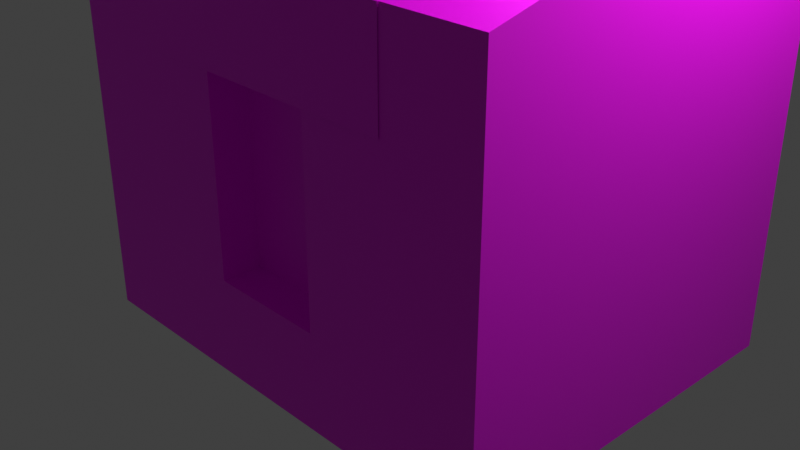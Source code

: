 # Source: house7.blend  (saved by Blender 3.6.13; exported with 4.5.12 LTS)
import bpy
from mathutils import Matrix  # noqa: F401  (used for matrix-valued properties, if any)

bpy.ops.wm.read_factory_settings(use_empty=True)
scene = bpy.context.scene
scene.name = 'Scene'

# ---- collections
col_collection = bpy.data.collections.new('Collection'); scene.collection.children.link(col_collection)

# ---- images (referenced by path relative to the original .blend; pixels are not part of the script)
import os
ASSET_DIR = os.environ.get("B2B_ASSET_DIR", "")  # directory of the original .blend (textures are referenced by path, not embedded)
HERE = os.path.dirname(os.path.abspath(__file__))  # packed textures are extracted next to this script under _unpacked/

def load_image(name, relpath, width, height, colorspace="sRGB"):
    """Load a texture the original file referenced (path relative to the .blend, or extracted next to this script)."""
    p = next((c for c in (os.path.join(HERE, relpath), os.path.join(ASSET_DIR, relpath)) if relpath and os.path.exists(c)), "")
    if p:
        img = bpy.data.images.load(p, check_existing=True)
        img.name = name
    else:  # same state as the original file: an image datablock whose file is absent (Cycles renders it pink)
        img = bpy.data.images.new(name, width, height)
        img.source = "FILE"
        img.filepath = "//" + (relpath or name)
    img.colorspace_settings.name = colorspace
    return img
img_z_forest5_png_002 = load_image('z_forest5.png.002', 'z_forest5.png', 1024, 1024, 'sRGB')

# ---- materials (node trees are filled in below, after node groups)
mat_z_forest5 = bpy.data.materials.new('z_forest5')
mat_z_forest5.alpha_threshold = 0.0
mat_z_forest5.use_transparent_shadow = False
mat_z_forest5.roughness = 0.5
mat_z_forest5.line_color = (0.0, 0.0, 0.0, 1.0)

# ---- material node trees
mat_z_forest5.use_nodes = True; mat_z_forest5.node_tree.nodes.clear()
_N = mat_z_forest5.node_tree.nodes; _L = mat_z_forest5.node_tree.links
n0 = _N.new('ShaderNodeOutputMaterial'); n0.name = 'Material Output'; n0.location = (400, 0)
n1 = _N.new('ShaderNodeBsdfPrincipled'); n1.name = 'Principled BSDF'; n1.location = (200, 0)
n1.distribution = 'GGX'
n1.subsurface_method = 'RANDOM_WALK_SKIN'
n1.inputs[3].default_value = 1.45
n1.inputs[27].default_value = (0.0, 0.0, 0.0, 1.0)
n1.inputs[28].default_value = 1.0
n2 = _N.new('ShaderNodeTexImage'); n2.name = 'Image Texture'; n2.location = (-90, -20)
n2.image = img_z_forest5_png_002
n3 = _N.new('ShaderNodeTexImage'); n3.name = 'Image Texture.001'; n3.location = (-90, -420)
n3.image = img_z_forest5_png_002
_L.new(n1.outputs[0], n0.inputs[0])
_L.new(n2.outputs[0], n1.inputs[0])
_L.new(n3.outputs[1], n1.inputs[4])
n0.is_active_output = True

# ---- world
world_world = bpy.data.worlds.new('World'); scene.world = world_world
world_world.use_nodes = True; world_world.node_tree.nodes.clear()
_N = world_world.node_tree.nodes; _L = world_world.node_tree.links
n0 = _N.new('ShaderNodeOutputWorld'); n0.name = 'World Output'; n0.location = (300, 300)
n1 = _N.new('ShaderNodeBackground'); n1.name = 'Background'; n1.location = (10, 300)
n1.inputs[0].default_value = (0.05088, 0.05088, 0.05088, 1.0)
_L.new(n1.outputs[0], n0.inputs[0])
n0.is_active_output = True
world_world.color = (0.05088, 0.05088, 0.05088)
world_world.use_sun_shadow = False
world_world.sun_shadow_jitter_overblur = 0.0

# ---- cameras
cam_camera = bpy.data.cameras.new('Camera')
cam_camera.clip_end = 100.0
cam_camera.ortho_scale = 7.314

# ---- lights
light_light = bpy.data.lights.new('Light', 'POINT')
light_light.transmission_factor = 0.0
light_light.energy = 1000.0
light_light.shadow_soft_size = 0.1
light_light.shadow_maximum_resolution = 0.006
light_light.use_absolute_resolution = True

# ---- meshes
me_cube = bpy.data.meshes.new('Cube')
me_cube.from_pydata([(0.9605, -2.039, 2.384e-07), (-2.039, -2.039, 1.0), (-0.03947, -2.039, 2.384e-07), (1.961, -1.039, 6.0), (-1.039, -2.039, 1.0), (-0.03947, -1.039, 5.0), (-0.03947, -2.039, 2.0), (-1.039, -2.039, 2.0), (1.961, -2.039, 2.384e-07), (1.961, -2.039, 2.0), (-1.039, -2.039, 3.0), (1.961, -2.039, 1.0), (-2.039, -2.039, 2.0), (0.9605, -2.039, 3.0), (0.9605, -2.039, 2.0), (1.961, -2.039, 3.0), (0.9605, -0.03947, 3.0), (-0.03947, -2.039, 3.0), (2.961, -1.039, 3.0), (1.961, -0.03947, 5.0), (-1.039, 0.9605, 4.0), (-0.03947, 0.9605, 4.0), (1.961, -0.03947, 6.0), (2.961, -0.03947, 3.0), (1.961, 0.9605, 5.0), (-1.039, 0.9605, 5.0), (-2.039, -1.039, 3.25), (-0.03947, 0.9605, 3.0), (-0.03947, -0.03947, 3.0), (2.961, -1.039, 2.0), (-2.039, -2.039, 2.384e-07), (2.961, 0.9605, 1.0), (2.961, -0.03947, 2.384e-07), (2.961, -1.039, 2.384e-07), (2.961, 0.9605, 2.384e-07), (-1.039, 1.961, 2.384e-07), (-0.03947, 1.961, 1.0), (0.9605, 1.961, 1.0), (2.961, 0.9605, 2.0), (-1.039, 0.9605, 3.25), (2.961, -0.03947, 1.0), (2.961, -2.039, 1.0), (2.961, -1.039, 1.0), (2.961, -2.039, 2.0), (2.961, -0.03947, 2.0), (1.961, 1.961, 1.0), (1.961, 1.961, 2.0), (-2.039, 0.9605, 1.0), (-2.039, 1.961, -1.0), (0.9605, 1.961, 6.0), (2.961, 1.961, 1.0), (-1.039, -1.039, 5.0), (2.961, 1.961, 2.0), (-1.039, 1.961, 2.0), (-2.039, -0.03947, 3.5), (-1.039, 1.961, 3.0), (-1.039, 1.961, 1.0), (-2.039, -0.03947, 2.0), (2.961, 1.961, 2.384e-07), (-1.039, 1.961, -1.0), (-2.039, 1.961, 1.0), (1.961, 1.961, -1.0), (-0.03947, 1.961, 6.0), (-2.039, -1.039, 2.0), (0.9605, 1.961, 2.0), (-0.03947, 1.961, 2.0), (-2.039, 1.961, 2.384e-07), (-2.039, 0.9605, 2.0), (-2.039, -1.039, 1.0), (0.9605, 1.961, -1.0), (-2.039, -1.039, 2.384e-07), (-2.039, 1.961, 2.0), (-2.039, -0.03947, -1.0), (-2.039, -0.03947, 1.0), (-1.039, -0.03947, 3.5), (0.9605, 0.9605, 3.0), (-0.03947, -1.039, 3.0), (-1.039, 0.9605, 7.0), (0.9605, -1.039, 3.0), (0.9605, -1.039, 5.0), (-1.039, 0.9605, 6.0), (-1.039, -0.03947, 5.0), (-1.039, -0.03947, 4.0), (-0.03947, 1.961, 3.0), (0.9605, 1.961, 5.0), (-1.039, 1.961, 4.0), (1.961, 1.961, 3.0), (-1.039, 1.961, 5.0), (0.9605, 1.961, 3.0), (1.961, -1.039, 3.25), (-0.03947, 1.961, 5.0), (1.961, 1.961, 4.0), (1.961, 1.961, 5.0), (1.961, -0.03947, 3.0), (1.961, -1.039, 4.0), (1.961, -1.039, 5.0), (-0.03947, -0.03947, 4.0), (1.961, 0.9605, 4.0), (2.961, 0.9605, 3.0), (-1.039, -1.039, 6.0), (-0.03947, -1.039, 6.0), (1.961, 0.9605, 7.0), (1.961, 0.4605, 7.5), (0.9605, -1.039, 6.0), (-1.039, -0.03947, 7.0), (1.961, 1.961, 6.0), (1.961, 0.9605, 6.0), (0.9605, 0.9605, 7.0), (-0.03947, -0.03947, 7.0), (-0.03947, 0.9605, 7.0), (-2.039, 0.9605, 3.25), (-0.03947, 0.4605, 7.5), (-1.039, 1.961, 6.0), (1.961, -0.03947, 7.0), (0.9605, -0.03947, 7.0), (0.9605, 0.4605, 7.5), (-1.039, -0.03947, 6.0), (1.961, -0.5395, 6.5), (-1.039, 0.4605, 7.5), (-1.039, 1.461, 6.5), (2.961, -2.039, 3.0), (1.961, 0.9605, 3.0), (-1.039, -0.03947, 3.0), (-1.039, -1.039, 3.0), (-1.039, -1.039, 3.25), (2.961, 1.961, 3.0), (-2.039, -2.039, 3.0), (-1.039, 0.9605, 3.0), (-2.039, -0.03947, 3.0), (-2.039, -1.039, 3.0), (-2.039, 1.961, 3.0), (-2.039, 0.9605, 3.0), (1.961, -0.03947, 3.5), (1.961, 0.9605, 3.25), (2.961, 0.9605, 3.25), (2.961, -0.03947, 3.5), (2.961, -1.039, 3.25), (0.9605, -1.039, 3.25), (-0.03947, -1.039, 3.25), (1.961, -1.039, 3.0), (0.9605, 1.961, 4.0), (0.9605, 0.9605, 4.0), (-0.03947, 1.961, 4.0), (1.961, -0.03947, 4.0), (0.9605, -0.03947, 4.0), (0.9605, -1.039, 4.0), (-0.03947, -1.039, 4.0), (-1.039, -1.039, 4.0), (-1.039, -2.049, 2.0), (-0.03947, -2.049, 2.0), (-0.03947, -2.049, 3.0), (-1.039, -2.049, 3.0), (1.961, -2.049, 2.0), (0.9605, -2.049, 2.0), (1.961, -2.049, 3.0), (0.9605, -2.049, 3.0), (-0.1565, -2.039, 2.384e-07), (-0.1565, -2.039, 1.0), (-0.1595, -2.039, 2.0), (1.081, -2.039, 2.0), (1.079, -2.039, 2.384e-07), (1.08, -2.039, 1.0), (-0.1565, -1.633, 2.384e-07), (-0.03947, -1.633, 2.384e-07), (-0.03947, -1.633, 1.0), (0.9605, -1.633, 1.0), (0.9605, -1.633, 2.384e-07), (-0.1565, -1.633, 1.0), (0.9605, -1.633, 2.0), (1.081, -1.633, 2.0), (1.08, -1.633, 1.0), (-0.1595, -1.633, 2.0), (-0.03947, -1.633, 2.0), (1.079, -1.633, 2.384e-07), (-2.039, -2.039, -1.0), (-1.039, -2.039, -1.0), (-0.03947, -2.039, -1.0), (0.9605, -2.039, -1.0), (1.961, -2.039, -1.0), (-1.039, -2.039, 2.384e-07), (-2.039, -1.039, -1.0), (-2.039, 0.9605, -1.0), (2.961, 1.961, -1.0), (-2.039, -0.03947, 2.384e-07), (-2.039, 0.9605, 2.384e-07), (2.961, 0.9605, -1.0), (2.961, -1.039, -1.0), (-0.03947, 1.961, -1.0), (1.961, 1.961, 2.384e-07), (0.9605, 1.961, 2.384e-07), (-0.03947, 1.961, 2.384e-07), (2.961, -0.03947, -1.0), (2.961, -2.039, -1.0), (2.961, -2.039, 2.384e-07)], [], [(30, 179, 4, 1), (1, 4, 7, 12), (179, 156, 157, 4), (4, 157, 158, 7), (156, 2, 163, 162), (161, 159, 169, 170), (157, 156, 162, 167), (2, 0, 166, 163), (8, 193, 41, 11), (11, 41, 43, 9), (12, 7, 10, 126), (7, 158, 6, 17, 10), (6, 14, 13, 17), (14, 159, 9, 15, 13), (9, 43, 120, 15), (126, 10, 124, 26), (10, 17, 138, 124), (17, 13, 137, 138), (13, 15, 89, 137), (15, 120, 136, 89), (26, 124, 74, 54), (123, 122, 28, 76), (76, 28, 16, 78), (78, 16, 93, 139), (89, 136, 135, 132), (132, 135, 134, 133), (54, 74, 39, 110), (122, 127, 27, 28), (28, 27, 75, 16), (16, 75, 121, 93), (33, 32, 40, 42), (193, 33, 42, 41), (32, 34, 31, 40), (34, 58, 50, 31), (31, 50, 52, 38), (38, 52, 125, 98), (44, 38, 98, 23), (29, 44, 23, 18), (40, 31, 38, 44), (42, 40, 44, 29), (41, 42, 29, 43), (43, 29, 18, 120), (58, 188, 45, 50), (52, 46, 86, 125), (50, 45, 46, 52), (35, 66, 60, 56), (53, 71, 130, 55), (56, 60, 71, 53), (190, 35, 56, 36), (36, 56, 53, 65), (189, 190, 36, 37), (37, 36, 65, 64), (188, 189, 37, 45), (45, 37, 64, 46), (46, 64, 88, 86), (64, 65, 83, 88), (65, 53, 55, 83), (66, 184, 47, 60), (60, 47, 67, 71), (70, 30, 1, 68), (68, 1, 12, 63), (184, 183, 73, 47), (47, 73, 57, 67), (183, 70, 68, 73), (73, 68, 63, 57), (63, 12, 126, 129), (71, 67, 131, 130), (67, 57, 128, 131), (57, 63, 129, 128), (127, 55, 83, 27), (27, 83, 88, 75), (75, 88, 86, 121), (123, 76, 146, 147), (147, 146, 5, 51), (51, 5, 100, 99), (76, 78, 145, 146), (78, 139, 94, 145), (145, 94, 95, 79), (79, 95, 3, 103), (122, 123, 147, 82), (82, 147, 51, 81), (81, 51, 99, 116), (127, 122, 82, 20), (142, 85, 20, 21), (55, 127, 20, 85), (85, 20, 25, 87), (87, 25, 80, 112), (88, 83, 142, 140), (140, 142, 21, 141), (83, 55, 85, 142), (142, 85, 87, 90), (90, 87, 112, 62), (86, 88, 140, 91), (91, 140, 84, 92), (92, 84, 49, 105), (139, 93, 143, 94), (94, 143, 19, 95), (95, 19, 22, 3), (93, 121, 97, 143), (91, 140, 141, 97), (121, 86, 91, 97), (97, 91, 92, 24), (24, 92, 105, 106), (125, 86, 133, 134), (55, 130, 110, 39), (99, 100, 108, 104), (100, 103, 114, 108), (103, 3, 113, 114), (105, 49, 107, 101), (49, 62, 109, 107), (62, 112, 77, 109), (102, 101, 107, 115), (115, 107, 109, 111), (111, 109, 77, 118), (108, 111, 118, 104), (114, 115, 111, 108), (113, 102, 115, 114), (105, 101, 106), (113, 101, 102), (22, 106, 101, 113), (80, 116, 104, 77), (104, 118, 77), (99, 104, 116), (117, 3, 22, 113), (119, 112, 80, 77), (131, 128, 54, 110), (128, 129, 26, 54), (129, 126, 26), (130, 131, 110), (120, 18, 136), (98, 125, 134), (23, 98, 134, 135), (18, 23, 135, 136), (143, 97, 141, 144), (94, 143, 144, 145), (146, 145, 144, 96), (147, 146, 96, 82), (20, 82, 96, 21), (148, 149, 150, 151), (149, 153, 155, 150), (153, 152, 154, 155), (6, 158, 171, 172), (163, 166, 165, 164), (160, 161, 170, 173), (161, 160, 8, 11), (159, 161, 11, 9), (164, 165, 168, 172), (166, 173, 170, 165), (165, 170, 169, 168), (167, 162, 163, 164), (171, 167, 164, 172), (159, 14, 168, 169), (0, 160, 173, 166), (14, 6, 172, 168), (158, 157, 167, 171), (174, 175, 179, 30), (175, 176, 2, 179), (176, 177, 0, 2), (177, 178, 8, 0), (178, 192, 193, 8), (180, 174, 30, 70), (72, 180, 70, 183), (181, 72, 183, 184), (48, 181, 184, 66), (182, 61, 188, 58), (61, 69, 189, 188), (69, 187, 190, 189), (187, 59, 35, 190), (59, 48, 66, 35), (185, 182, 58, 34), (191, 185, 34, 32), (186, 191, 32, 33), (192, 186, 33, 193)])
_uv = me_cube.uv_layers.new(name='UVMap')
_uv.uv.foreach_set('vector', [9.765e-05, 0.8542, 0.1249, 0.8542, 0.1249, 0.875, 9.765e-05, 0.875, 9.765e-05, 0.875, 0.1249, 0.875, 0.1249, 0.8958, 9.765e-05, 0.8958, 0.3751, 0.5833, 0.4853, 0.5833, 0.4853, 0.6042, 0.3751, 0.6042, 0.3751, 0.6042, 0.4853, 0.6042, 0.4849, 0.625, 0.3751, 0.625, 0.0, 0.0, 0.0, 0.0, 0.0, 0.0, 0.0, 0.0, 0.64, 0.6042, 0.6402, 0.625, 0.6402, 0.625, 0.64, 0.6042, 0.4853, 0.6042, 0.4853, 0.5833, 0.4853, 0.5833, 0.4853, 0.6042, 0.0, 0.0, 0.0, 0.0, 0.0, 0.0, 0.0, 0.0, 0.2501, 0.8542, 0.3749, 0.8542, 0.3749, 0.875, 0.2501, 0.875, 0.2501, 0.875, 0.3749, 0.875, 0.3749, 0.8958, 0.2501, 0.8958, 0.3751, 0.875, 0.4999, 0.875, 0.4999, 0.8958, 0.3751, 0.8958, 0.5001, 0.875, 0.6099, 0.875, 0.6249, 0.875, 0.6249, 0.8958, 0.5001, 0.8958, 0.5001, 0.875, 0.6249, 0.875, 0.6249, 0.8958, 0.5001, 0.8958, 0.5001, 0.875, 0.5152, 0.875, 0.6249, 0.875, 0.6249, 0.8958, 0.5001, 0.8958, 0.6251, 0.875, 0.7499, 0.875, 0.7499, 0.8958, 0.6251, 0.8958, 0.3751, 0.8958, 0.4999, 0.8958, 0.4999, 0.9167, 0.3751, 0.9167, 0.5001, 0.8958, 0.6249, 0.8958, 0.6249, 0.9167, 0.5001, 0.9167, 0.5001, 0.8958, 0.6249, 0.8958, 0.6249, 0.9167, 0.5001, 0.9167, 0.5001, 0.8958, 0.6249, 0.8958, 0.6249, 0.9167, 0.5001, 0.9167, 0.6251, 0.8958, 0.7499, 0.8958, 0.7499, 0.9167, 0.6251, 0.9167, 0.3751, 0.9167, 0.4999, 0.9167, 0.4999, 0.9375, 0.3751, 0.9375, 0.8751, 0.06252, 0.8751, 0.08332, 0.9999, 0.08332, 0.9999, 0.06252, 0.8751, 0.06252, 0.8751, 0.08332, 0.9999, 0.08332, 0.9999, 0.06252, 0.8751, 0.06252, 0.8751, 0.08332, 0.9999, 0.08332, 0.9999, 0.06252, 0.6251, 0.9167, 0.7499, 0.9167, 0.7499, 0.9375, 0.6251, 0.9375, 0.6251, 0.9167, 0.7499, 0.9167, 0.7499, 0.9375, 0.6251, 0.9375, 0.3751, 0.9167, 0.4999, 0.9167, 0.4999, 0.9375, 0.3751, 0.9375, 0.8751, 0.06252, 0.8751, 0.08332, 0.9999, 0.08332, 0.9999, 0.06252, 0.8751, 0.06252, 0.8751, 0.08332, 0.9999, 0.08332, 0.9999, 0.06252, 0.8751, 0.06252, 0.8751, 0.08332, 0.9999, 0.08332, 0.9999, 0.06252, 0.5001, 0.8542, 0.6249, 0.8542, 0.6249, 0.875, 0.5001, 0.875, 0.3751, 0.8542, 0.4999, 0.8542, 0.4999, 0.875, 0.3751, 0.875, 0.5001, 0.8542, 0.6249, 0.8542, 0.6249, 0.875, 0.5001, 0.875, 0.6251, 0.8542, 0.7499, 0.8542, 0.7499, 0.875, 0.6251, 0.875, 0.2501, 0.875, 0.3749, 0.875, 0.3749, 0.8958, 0.2501, 0.8958, 0.6251, 0.875, 0.7499, 0.875, 0.7499, 0.8958, 0.6251, 0.8958, 0.5001, 0.875, 0.6249, 0.875, 0.6249, 0.8958, 0.5001, 0.8958, 0.5001, 0.875, 0.6249, 0.875, 0.6249, 0.8958, 0.5001, 0.8958, 0.1251, 0.875, 0.2499, 0.875, 0.2499, 0.8958, 0.1251, 0.8958, 0.1251, 0.875, 0.2499, 0.875, 0.2499, 0.8958, 0.1251, 0.8958, 9.765e-05, 0.875, 0.1249, 0.875, 0.1249, 0.8958, 9.765e-05, 0.8958, 0.3751, 0.875, 0.4999, 0.875, 0.4999, 0.8958, 0.3751, 0.8958, 0.3751, 0.8542, 0.4999, 0.8542, 0.4999, 0.875, 0.3751, 0.875, 0.3751, 0.875, 0.4999, 0.875, 0.4999, 0.8958, 0.3751, 0.8958, 9.765e-05, 0.875, 0.1249, 0.875, 0.1249, 0.8958, 9.765e-05, 0.8958, 0.6251, 0.8542, 0.7499, 0.8542, 0.7499, 0.875, 0.6251, 0.875, 0.6251, 0.875, 0.7499, 0.875, 0.7499, 0.8958, 0.6251, 0.8958, 0.2501, 0.875, 0.3749, 0.875, 0.3749, 0.8958, 0.2501, 0.8958, 0.1251, 0.8542, 0.2499, 0.8542, 0.2499, 0.875, 0.1251, 0.875, 0.1251, 0.875, 0.2499, 0.875, 0.2499, 0.8958, 0.1251, 0.8958, 0.1251, 0.8542, 0.2499, 0.8542, 0.2499, 0.875, 0.1251, 0.875, 0.1251, 0.875, 0.2499, 0.875, 0.2499, 0.8958, 0.1251, 0.8958, 0.1251, 0.8542, 0.2499, 0.8542, 0.2499, 0.875, 0.1251, 0.875, 0.1251, 0.875, 0.2499, 0.875, 0.2499, 0.8958, 0.1251, 0.8958, 0.5001, 0.875, 0.6249, 0.875, 0.6249, 0.8958, 0.5001, 0.8958, 0.5001, 0.875, 0.6249, 0.875, 0.6249, 0.8958, 0.5001, 0.8958, 0.5001, 0.875, 0.6249, 0.875, 0.6249, 0.8958, 0.5001, 0.8958, 9.765e-05, 0.8542, 0.1249, 0.8542, 0.1249, 0.875, 9.765e-05, 0.875, 9.765e-05, 0.875, 0.1249, 0.875, 0.1249, 0.8958, 9.765e-05, 0.8958, 0.2501, 0.8542, 0.3749, 0.8542, 0.3749, 0.875, 0.2501, 0.875, 0.2501, 0.875, 0.3749, 0.875, 0.3749, 0.8958, 0.2501, 0.8958, 0.1251, 0.8542, 0.2499, 0.8542, 0.2499, 0.875, 0.1251, 0.875, 0.1251, 0.875, 0.2499, 0.875, 0.2499, 0.8958, 0.1251, 0.8958, 0.1251, 0.8542, 0.2499, 0.8542, 0.2499, 0.875, 0.1251, 0.875, 0.1251, 0.875, 0.2499, 0.875, 0.2499, 0.8958, 0.1251, 0.8958, 0.6251, 0.875, 0.7499, 0.875, 0.7499, 0.8958, 0.6251, 0.8958, 0.3751, 0.875, 0.4999, 0.875, 0.4999, 0.8958, 0.3751, 0.8958, 0.5001, 0.875, 0.6249, 0.875, 0.6249, 0.8958, 0.5001, 0.8958, 0.5001, 0.875, 0.6249, 0.875, 0.6249, 0.8958, 0.5001, 0.8958, 0.8751, 0.06252, 0.8751, 0.08332, 0.9999, 0.08332, 0.9999, 0.06252, 0.8751, 0.06252, 0.8751, 0.08332, 0.9999, 0.08332, 0.9999, 0.06252, 0.8751, 0.06252, 0.8751, 0.08332, 0.9999, 0.08332, 0.9999, 0.06252, 0.7501, 0.06252, 0.8749, 0.06252, 0.8749, 0.08332, 0.7501, 0.08332, 0.7501, 0.1042, 0.8749, 0.1042, 0.8749, 0.125, 0.7501, 0.125, 0.7501, 0.1042, 0.8749, 0.1042, 0.8749, 0.125, 0.7501, 0.125, 0.7501, 0.125, 0.8749, 0.125, 0.8749, 0.1458, 0.7501, 0.1458, 0.8751, 0.125, 0.9999, 0.125, 0.9999, 0.1458, 0.8751, 0.1458, 0.8751, 0.1667, 0.9999, 0.1667, 0.9999, 0.1875, 0.8751, 0.1875, 0.8751, 0.1667, 0.9999, 0.1667, 0.9999, 0.1875, 0.8751, 0.1875, 0.8751, 0.125, 0.9999, 0.125, 0.9999, 0.1458, 0.8751, 0.1458, 0.8751, 0.1667, 0.9999, 0.1667, 0.9999, 0.1875, 0.8751, 0.1875, 0.8751, 0.1667, 0.9999, 0.1667, 0.9999, 0.1875, 0.8751, 0.1875, 0.7501, 0.125, 0.8749, 0.125, 0.8749, 0.1458, 0.7501, 0.1458, 0.5001, 0.1458, 0.6249, 0.1458, 0.6249, 0.1667, 0.5001, 0.1667, 0.7501, 0.06252, 0.8749, 0.06252, 0.8749, 0.08332, 0.7501, 0.08332, 0.7501, 0.1042, 0.8749, 0.1042, 0.8749, 0.125, 0.7501, 0.125, 0.7501, 0.1042, 0.8749, 0.1042, 0.8749, 0.125, 0.7501, 0.125, 0.7501, 0.125, 0.8749, 0.125, 0.8749, 0.1458, 0.7501, 0.1458, 0.7501, 0.1458, 0.8749, 0.1458, 0.8749, 0.1667, 0.7501, 0.1667, 0.8751, 0.125, 0.9999, 0.125, 0.9999, 0.1458, 0.8751, 0.1458, 0.8751, 0.1667, 0.9999, 0.1667, 0.9999, 0.1875, 0.8751, 0.1875, 0.8751, 0.1667, 0.9999, 0.1667, 0.9999, 0.1875, 0.8751, 0.1875, 0.7501, 0.06252, 0.8749, 0.06252, 0.8749, 0.08332, 0.7501, 0.08332, 0.7501, 0.1042, 0.8749, 0.1042, 0.8749, 0.125, 0.7501, 0.125, 0.7501, 0.1042, 0.8749, 0.1042, 0.8749, 0.125, 0.7501, 0.125, 0.7501, 0.06252, 0.8749, 0.06252, 0.8749, 0.08332, 0.7501, 0.08332, 0.7501, 0.1042, 0.8749, 0.1042, 0.8749, 0.125, 0.7501, 0.125, 0.7501, 0.1042, 0.8749, 0.1042, 0.8749, 0.125, 0.7501, 0.125, 0.7501, 0.125, 0.8749, 0.125, 0.8749, 0.1458, 0.7501, 0.1458, 0.6249, 0.1458, 0.6249, 0.1667, 0.5001, 0.1667, 0.5001, 0.1458, 0.8751, 0.125, 0.9999, 0.125, 0.9999, 0.1458, 0.8751, 0.1458, 0.8751, 0.1667, 0.9999, 0.1667, 0.9999, 0.1875, 0.8751, 0.1875, 0.8751, 0.1667, 0.9999, 0.1667, 0.9999, 0.1875, 0.8751, 0.1875, 0.3751, 0.8958, 0.4999, 0.8958, 0.4999, 0.9167, 0.3751, 0.9167, 0.6251, 0.8958, 0.7499, 0.8958, 0.7499, 0.9167, 0.6251, 0.9167, 0.3751, 0.8958, 0.4999, 0.8958, 0.4999, 0.9167, 0.3751, 0.9167, 0.5001, 0.8958, 0.6249, 0.8958, 0.6249, 0.9167, 0.5001, 0.9167, 0.6251, 0.8958, 0.7499, 0.8958, 0.7499, 0.9167, 0.6251, 0.9167, 0.3751, 0.8958, 0.4999, 0.8958, 0.4999, 0.9167, 0.3751, 0.9167, 0.5001, 0.8958, 0.6249, 0.8958, 0.6249, 0.9167, 0.5001, 0.9167, 0.6251, 0.8958, 0.7499, 0.8958, 0.7499, 0.9167, 0.6251, 0.9167, 0.3125, 0.7917, 0.3749, 0.7917, 0.3749, 0.8125, 0.3125, 0.8125, 0.3125, 0.7917, 0.3749, 0.7917, 0.3749, 0.8125, 0.3125, 0.8125, 0.3125, 0.7917, 0.3749, 0.7917, 0.3749, 0.8125, 0.3125, 0.8125, 0.2501, 0.7917, 0.3125, 0.7917, 0.3125, 0.8125, 0.2501, 0.8125, 0.2501, 0.7917, 0.3125, 0.7917, 0.3125, 0.8125, 0.2501, 0.8125, 0.2501, 0.7917, 0.3125, 0.7917, 0.3125, 0.8125, 0.2501, 0.8125, 0.4999, 0.9583, 0.3751, 0.9792, 0.3751, 0.9583, 0.2501, 0.9792, 0.3749, 0.9792, 0.3125, 0.9896, 0.2501, 0.9583, 0.3749, 0.9583, 0.3749, 0.9792, 0.2501, 0.9792, 0.2501, 0.9583, 0.3749, 0.9583, 0.3749, 0.9792, 0.2501, 0.9792, 0.3749, 0.9792, 0.3125, 0.9896, 0.2501, 0.9792, 0.4999, 0.9583, 0.3751, 0.9792, 0.3751, 0.9583, 0.1875, 0.9688, 0.1251, 0.9583, 0.2499, 0.9583, 0.2499, 0.9792, 0.1875, 0.9688, 0.1251, 0.9583, 0.2499, 0.9583, 0.2499, 0.9792, 0.1251, 0.9375, 0.2499, 0.9375, 0.2499, 0.9479, 0.1251, 0.9427, 0.3751, 0.9375, 0.4999, 0.9375, 0.4999, 0.9427, 0.3751, 0.9479, 0.5001, 0.9375, 0.6249, 0.9375, 0.5001, 0.9427, 9.765e-05, 0.9375, 0.1249, 0.9375, 0.1249, 0.9427, 9.765e-05, 0.9375, 0.1249, 0.9375, 0.1249, 0.9427, 0.5001, 0.9375, 0.6249, 0.9375, 0.5001, 0.9427, 0.3751, 0.9375, 0.4999, 0.9375, 0.4999, 0.9427, 0.3751, 0.9479, 0.1251, 0.9375, 0.2499, 0.9375, 0.2499, 0.9479, 0.1251, 0.9427, 0.7501, 0.1458, 0.8749, 0.1458, 0.8749, 0.1667, 0.7501, 0.1667, 0.6249, 0.1458, 0.6249, 0.1667, 0.5001, 0.1667, 0.5001, 0.1458, 0.7501, 0.1458, 0.8749, 0.1458, 0.8749, 0.1667, 0.7501, 0.1667, 0.6249, 0.1458, 0.6249, 0.1667, 0.5001, 0.1667, 0.5001, 0.1458, 0.7501, 0.1458, 0.8749, 0.1458, 0.8749, 0.1667, 0.7501, 0.1667, 9.768e-05, 0.2708, 0.1249, 0.2708, 0.1249, 0.2917, 9.768e-05, 0.2917, 0.1251, 0.2708, 0.2499, 0.2708, 0.2499, 0.2917, 0.1251, 0.2917, 9.765e-05, 0.25, 0.1249, 0.25, 0.1249, 0.2708, 9.765e-05, 0.2708, 0.6249, 0.875, 0.6099, 0.875, 0.6099, 0.875, 0.6249, 0.875, 0.5001, 0.5833, 0.6249, 0.5833, 0.6249, 0.6042, 0.5001, 0.6042, 0.6399, 0.5833, 0.64, 0.6042, 0.64, 0.6042, 0.6399, 0.5833, 0.64, 0.6042, 0.6399, 0.5833, 0.7499, 0.5833, 0.7499, 0.6042, 0.6402, 0.625, 0.64, 0.6042, 0.7499, 0.6042, 0.7499, 0.625, 0.5001, 0.6042, 0.6249, 0.6042, 0.6249, 0.625, 0.5001, 0.625, 0.6251, 0.5833, 0.6399, 0.5833, 0.64, 0.6042, 0.6251, 0.6042, 0.6251, 0.6042, 0.64, 0.6042, 0.6402, 0.625, 0.6251, 0.625, 0.4853, 0.6042, 0.4853, 0.5833, 0.4999, 0.5833, 0.4999, 0.6042, 0.4849, 0.625, 0.4853, 0.6042, 0.4999, 0.6042, 0.4999, 0.625, 0.5152, 0.875, 0.5001, 0.875, 0.5001, 0.875, 0.5152, 0.875, 0.0, 0.0, 0.0, 0.0, 0.0, 0.0, 0.0, 0.0, 0.6249, 0.875, 0.5001, 0.875, 0.5001, 0.875, 0.6249, 0.875, 0.4849, 0.625, 0.4853, 0.6042, 0.4853, 0.6042, 0.4849, 0.625, 0.7501, 0.125, 0.8749, 0.125, 0.8749, 0.1458, 0.7501, 0.1458, 0.7501, 0.125, 0.8749, 0.125, 0.8749, 0.1458, 0.7501, 0.1458, 0.7501, 0.125, 0.8749, 0.125, 0.8749, 0.1458, 0.7501, 0.1458, 0.7501, 0.125, 0.8749, 0.125, 0.8749, 0.1458, 0.7501, 0.1458, 0.7501, 0.125, 0.8749, 0.125, 0.8749, 0.1458, 0.7501, 0.1458, 0.7501, 0.125, 0.8749, 0.125, 0.8749, 0.1458, 0.7501, 0.1458, 0.7501, 0.125, 0.8749, 0.125, 0.8749, 0.1458, 0.7501, 0.1458, 0.7501, 0.125, 0.8749, 0.125, 0.8749, 0.1458, 0.7501, 0.1458, 0.7501, 0.125, 0.8749, 0.125, 0.8749, 0.1458, 0.7501, 0.1458, 0.7501, 0.125, 0.8749, 0.125, 0.8749, 0.1458, 0.7501, 0.1458, 0.7501, 0.125, 0.8749, 0.125, 0.8749, 0.1458, 0.7501, 0.1458, 0.7501, 0.125, 0.8749, 0.125, 0.8749, 0.1458, 0.7501, 0.1458, 0.7501, 0.125, 0.8749, 0.125, 0.8749, 0.1458, 0.7501, 0.1458, 0.7501, 0.125, 0.8749, 0.125, 0.8749, 0.1458, 0.7501, 0.1458, 0.7501, 0.125, 0.8749, 0.125, 0.8749, 0.1458, 0.7501, 0.1458, 0.7501, 0.125, 0.8749, 0.125, 0.8749, 0.1458, 0.7501, 0.1458, 0.7501, 0.125, 0.8749, 0.125, 0.8749, 0.1458, 0.7501, 0.1458, 0.7501, 0.125, 0.8749, 0.125, 0.8749, 0.1458, 0.7501, 0.1458])
me_cube.materials.append(mat_z_forest5)
me_cube.use_mirror_vertex_groups = False
me_cube.update()

# ---- objects
ob_cube = bpy.data.objects.new('Cube', me_cube)
ob_light = bpy.data.objects.new('Light', light_light)
ob_camera = bpy.data.objects.new('Camera', cam_camera)

# ---- transforms, parenting, visibility, modifiers, constraints
ob_cube.location = (0.0, 0.0, 0.0)
ob_cube.lock_rotations_4d = False
ob_cube.empty_display_type = 'ARROWS'
ob_cube.lineart.crease_threshold = 0.0
ob_light.location = (4.076, 1.005, 5.904)
ob_light.rotation_euler = (0.6503, 0.05522, 1.866)
ob_light.lock_rotations_4d = False
ob_light.empty_display_type = 'ARROWS'
ob_light.color = (0.0, 0.0, 0.0, 0.0)
ob_light.lineart.crease_threshold = 0.0
ob_camera.location = (7.359, -6.926, 4.958)
ob_camera.rotation_euler = (1.109, 0.0, 0.8149)
ob_camera.lock_rotations_4d = False
ob_camera.empty_display_type = 'ARROWS'
ob_camera.color = (0.0, 0.0, 0.0, 0.0)
ob_camera.display_type = 'WIRE'
ob_camera.lineart.crease_threshold = 0.0

# ---- collection membership
col_collection.objects.link(ob_cube)
col_collection.objects.link(ob_light)
col_collection.objects.link(ob_camera)

# ---- scene / render settings (as saved in the file)
scene.camera = ob_camera
scene.frame_start = 1; scene.frame_end = 250; scene.frame_set(1)
scene.render.engine = 'BLENDER_EEVEE_NEXT'
scene.cycles.sampling_pattern = 'TABULATED_SOBOL'
scene.eevee.taa_samples = 1
scene.eevee.use_taa_reprojection = False
scene.view_settings.view_transform = 'Standard'
bpy.context.view_layer.update()
